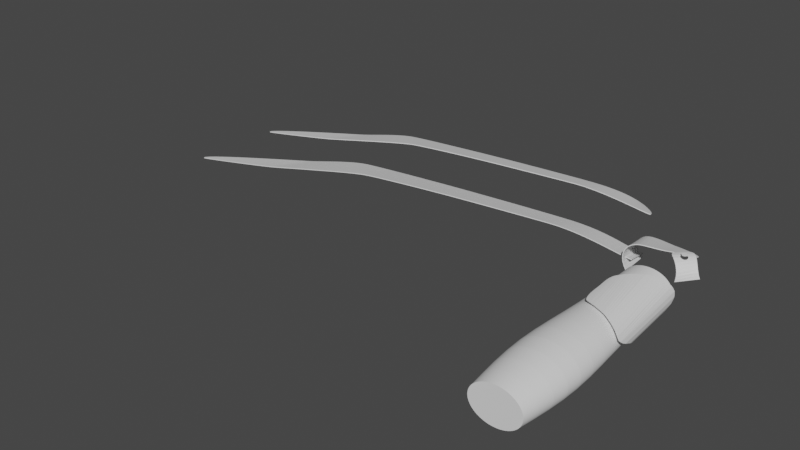 # Source: handUI_step3.blend  (saved by Blender 2.81.16; exported with 4.5.12 LTS)
import bpy
from mathutils import Matrix  # noqa: F401  (used for matrix-valued properties, if any)

bpy.ops.wm.read_factory_settings(use_empty=True)
scene = bpy.context.scene
scene.name = 'Scene'

# ---- collections
col_collection = bpy.data.collections.new('Collection'); scene.collection.children.link(col_collection)

# ---- world
world_world = bpy.data.worlds.new('World'); scene.world = world_world
world_world.use_nodes = True; world_world.node_tree.nodes.clear()
_N = world_world.node_tree.nodes; _L = world_world.node_tree.links
n0 = _N.new('ShaderNodeOutputWorld'); n0.name = 'World Output'; n0.location = (300, 300)
n1 = _N.new('ShaderNodeBackground'); n1.name = 'Background'; n1.location = (10, 300)
n1.inputs[0].default_value = (0.05088, 0.05088, 0.05088, 1.0)
_L.new(n1.outputs[0], n0.inputs[0])
n0.is_active_output = True
world_world.color = (0.05088, 0.05088, 0.05088)
world_world.use_sun_shadow = False
world_world.sun_shadow_jitter_overblur = 0.0

# ---- meshes
me_beziercurve_004 = bpy.data.meshes.new('BezierCurve.004')
me_beziercurve_004.from_pydata([(-3.194, 2.437, 0.5039), (-3.624, 2.419, 0.5486), (-4.147, 2.392, 0.6325), (-4.755, 2.357, 0.7473), (-5.439, 2.314, 0.8848), (-6.192, 2.264, 1.037), (-7.005, 2.207, 1.194), (-7.871, 2.144, 1.35), (-8.781, 2.075, 1.495), (-9.729, 2.001, 1.621), (-10.7, 1.922, 1.72), (-11.7, 1.839, 1.783), (-12.71, 1.752, 1.802), (-13.5, 1.676, 1.8), (-14.42, 1.577, 1.801), (-15.44, 1.459, 1.805), (-16.54, 1.327, 1.81), (-17.69, 1.184, 1.817), (-18.85, 1.035, 1.825), (-20.01, 0.8833, 1.834), (-21.12, 0.7341, 1.843), (-22.17, 0.5914, 1.852), (-23.13, 0.4593, 1.86), (-23.96, 0.3421, 1.867), (-24.65, 0.2441, 1.872), (-25.32, 0.1445, 1.877), (-26.13, 0.0224, 1.881), (-27.05, -0.1178, 1.886), (-28.05, -0.272, 1.889), (-29.1, -0.4358, 1.892), (-30.18, -0.6052, 1.892), (-31.25, -0.7757, 1.891), (-32.28, -0.9432, 1.886), (-33.25, -1.104, 1.879), (-34.14, -1.252, 1.868), (-34.9, -1.385, 1.854), (-35.52, -1.499, 1.834), (-36.18, -1.636, 1.791), (-37.05, -1.835, 1.709), (-38.1, -2.085, 1.595), (-39.28, -2.373, 1.458), (-40.54, -2.687, 1.303), (-41.83, -3.014, 1.139), (-43.12, -3.342, 0.9732), (-44.36, -3.659, 0.8122), (-45.5, -3.953, 0.6636), (-46.49, -4.211, 0.5348), (-47.3, -4.42, 0.433), (-47.88, -4.57, 0.3656), (-48.44, -4.713, 0.3114), (-49.19, -4.906, 0.2462), (-50.09, -5.135, 0.1728), (-51.09, -5.388, 0.09418), (-52.16, -5.653, 0.01318), (-53.23, -5.918, -0.06731), (-54.27, -6.17, -0.1444), (-55.23, -6.397, -0.2153), (-56.07, -6.587, -0.277), (-56.74, -6.727, -0.3267), (-57.2, -6.806, -0.3616), (-57.39, -6.81, -0.3787), (-57.45, -6.545, -0.4106), (-57.17, -6.136, -0.4344), (-56.62, -5.604, -0.4515), (-55.83, -4.975, -0.4635), (-54.87, -4.269, -0.4717), (-53.77, -3.512, -0.4775), (-52.58, -2.724, -0.4825), (-51.36, -1.93, -0.488), (-50.16, -1.153, -0.4956), (-49.02, -0.4152, -0.5066), (-47.99, 0.2599, -0.5224), (-47.13, 0.8494, -0.5446), (-46.7, 1.122, -0.5426), (-46.21, 1.4, -0.5138), (-45.66, 1.677, -0.4628), (-45.05, 1.95, -0.3943), (-44.41, 2.215, -0.3129), (-43.74, 2.468, -0.2232), (-43.04, 2.704, -0.13), (-42.34, 2.92, -0.03773), (-41.64, 3.111, 0.04884), (-40.95, 3.274, 0.1251), (-40.28, 3.404, 0.1864), (-39.65, 3.497, 0.2282), (-38.96, 3.576, 0.2561), (-38.08, 3.673, 0.2825), (-37.04, 3.785, 0.3072), (-35.88, 3.908, 0.3303), (-34.62, 4.039, 0.3516), (-33.32, 4.174, 0.371), (-32.0, 4.309, 0.3884), (-30.69, 4.441, 0.4037), (-29.44, 4.567, 0.4167), (-28.28, 4.683, 0.4275), (-27.24, 4.786, 0.4359), (-26.37, 4.871, 0.4418), (-25.48, 4.956, 0.4463), (-24.43, 5.054, 0.4505), (-23.25, 5.164, 0.4542), (-21.97, 5.281, 0.4573), (-20.63, 5.402, 0.4598), (-19.26, 5.524, 0.4616), (-17.9, 5.642, 0.4625), (-16.58, 5.753, 0.4625), (-15.34, 5.855, 0.4614), (-14.22, 5.943, 0.4592), (-13.25, 6.013, 0.4558), (-12.46, 6.063, 0.451), (-11.35, 6.123, 0.4209), (-10.33, 6.174, 0.3539), (-9.4, 6.215, 0.2575), (-8.55, 6.25, 0.1391), (-7.775, 6.279, 0.00607), (-7.068, 6.303, -0.1342), (-6.425, 6.325, -0.2743), (-5.839, 6.346, -0.4068), (-5.304, 6.366, -0.5244), (-4.813, 6.388, -0.6196), (-4.363, 6.413, -0.685), (-3.945, 6.442, -0.7133)], [], [(0, 120, 119, 1), (1, 119, 118, 2), (2, 118, 117, 3), (3, 117, 116, 4), (4, 116, 115, 5), (5, 115, 114, 6), (6, 114, 113, 7), (7, 113, 112, 8), (8, 112, 111, 9), (9, 111, 110, 10), (10, 110, 109, 11), (11, 109, 108, 12), (12, 108, 107, 13), (13, 107, 106, 14), (14, 106, 105, 15), (15, 105, 104, 16), (16, 104, 103, 17), (17, 103, 102, 18), (18, 102, 101, 19), (19, 101, 100, 20), (20, 100, 99, 21), (21, 99, 98, 22), (22, 98, 97, 23), (23, 97, 96, 24), (24, 96, 95, 25), (25, 95, 94, 26), (26, 94, 93, 27), (27, 93, 92, 28), (28, 92, 91, 29), (29, 91, 90, 30), (30, 90, 89, 31), (31, 89, 88, 32), (32, 88, 87, 33), (33, 87, 86, 34), (34, 86, 85, 35), (35, 85, 84, 36), (36, 84, 83, 37), (37, 83, 82, 38), (38, 82, 81, 39), (39, 81, 80, 40), (40, 80, 79, 41), (41, 79, 78, 42), (42, 78, 77, 43), (43, 77, 76, 44), (44, 76, 75, 45), (45, 75, 74, 46), (46, 74, 73, 47), (47, 73, 72, 48), (48, 72, 71, 49), (49, 71, 70, 50), (50, 70, 69, 51), (51, 69, 68, 52), (52, 68, 67, 53), (53, 67, 66, 54), (54, 66, 65, 55), (55, 65, 64, 56), (56, 64, 63, 57), (57, 63, 62, 58), (58, 62, 61, 59), (60, 59, 61)])
me_beziercurve_004.use_remesh_fix_poles = True
me_beziercurve_004.use_remesh_preserve_attributes = False
me_beziercurve_004.use_mirror_vertex_groups = False
me_beziercurve_004.update()
me_beziercurve_010 = bpy.data.meshes.new('BezierCurve.010')
me_beziercurve_010.from_pydata([(-5.298, 9.766, 2.137), (-5.501, 9.698, 2.18), (-5.872, 9.635, 2.258), (-6.39, 9.576, 2.363), (-7.035, 9.52, 2.488), (-7.787, 9.465, 2.625), (-8.625, 9.411, 2.767), (-9.529, 9.356, 2.907), (-10.48, 9.3, 3.037), (-11.45, 9.24, 3.149), (-12.43, 9.176, 3.238), (-13.4, 9.107, 3.294), (-14.32, 9.031, 3.312), (-15.02, 8.963, 3.31), (-15.84, 8.875, 3.311), (-16.75, 8.77, 3.314), (-17.73, 8.652, 3.318), (-18.75, 8.524, 3.325), (-19.79, 8.391, 3.332), (-20.82, 8.256, 3.34), (-21.81, 8.123, 3.348), (-22.75, 7.996, 3.356), (-23.6, 7.878, 3.363), (-24.34, 7.773, 3.37), (-24.95, 7.686, 3.375), (-25.55, 7.597, 3.379), (-26.27, 7.488, 3.383), (-27.09, 7.363, 3.387), (-27.98, 7.225, 3.39), (-28.92, 7.079, 3.392), (-29.87, 6.928, 3.393), (-30.82, 6.776, 3.391), (-31.74, 6.626, 3.388), (-32.61, 6.483, 3.381), (-33.4, 6.351, 3.371), (-34.08, 6.232, 3.358), (-34.63, 6.131, 3.34), (-35.21, 6.009, 3.301), (-35.99, 5.83, 3.227), (-36.93, 5.607, 3.124), (-37.97, 5.35, 3.0), (-39.09, 5.071, 2.86), (-40.25, 4.779, 2.712), (-41.4, 4.486, 2.561), (-42.5, 4.203, 2.416), (-43.51, 3.941, 2.281), (-44.4, 3.711, 2.165), (-45.12, 3.524, 2.073), (-45.63, 3.391, 2.012), (-46.13, 3.263, 1.963), (-46.8, 3.091, 1.903), (-47.6, 2.887, 1.837), (-48.49, 2.661, 1.766), (-49.44, 2.425, 1.693), (-50.4, 2.188, 1.62), (-51.32, 1.963, 1.55), (-52.18, 1.761, 1.486), (-52.93, 1.591, 1.43), (-53.52, 1.466, 1.385), (-53.93, 1.396, 1.354), (-54.1, 1.392, 1.338), (-54.15, 1.629, 1.309), (-53.9, 1.994, 1.288), (-53.41, 2.468, 1.272), (-52.71, 3.03, 1.261), (-51.85, 3.659, 1.254), (-50.87, 4.335, 1.249), (-49.82, 5.038, 1.244), (-48.73, 5.746, 1.239), (-47.66, 6.439, 1.232), (-46.65, 7.098, 1.222), (-45.73, 7.7, 1.208), (-44.96, 8.226, 1.188), (-44.59, 8.469, 1.19), (-44.15, 8.717, 1.216), (-43.65, 8.964, 1.262), (-43.12, 9.208, 1.324), (-42.54, 9.444, 1.398), (-41.94, 9.67, 1.479), (-41.33, 9.881, 1.563), (-40.7, 10.07, 1.647), (-40.08, 10.24, 1.725), (-39.46, 10.39, 1.794), (-38.87, 10.51, 1.849), (-38.31, 10.59, 1.887), (-37.69, 10.66, 1.912), (-36.91, 10.75, 1.936), (-35.98, 10.85, 1.959), (-34.95, 10.96, 1.98), (-33.83, 11.07, 1.999), (-32.67, 11.19, 2.016), (-31.49, 11.31, 2.032), (-30.33, 11.43, 2.046), (-29.22, 11.54, 2.058), (-28.19, 11.65, 2.068), (-27.26, 11.74, 2.075), (-26.48, 11.81, 2.081), (-25.69, 11.89, 2.085), (-24.76, 11.98, 2.088), (-23.7, 12.08, 2.092), (-22.56, 12.18, 2.095), (-21.37, 12.29, 2.097), (-20.15, 12.4, 2.098), (-18.94, 12.5, 2.099), (-17.77, 12.6, 2.099), (-16.67, 12.69, 2.098), (-15.67, 12.77, 2.096), (-14.8, 12.83, 2.093), (-14.1, 12.88, 2.089), (-13.12, 12.94, 2.066), (-12.26, 13.0, 2.019), (-11.5, 13.05, 1.951), (-10.83, 13.11, 1.866), (-10.25, 13.16, 1.771), (-9.748, 13.2, 1.668), (-9.32, 13.24, 1.563), (-8.957, 13.27, 1.461), (-8.651, 13.29, 1.365), (-8.396, 13.3, 1.281), (-8.184, 13.29, 1.213), (-8.008, 13.27, 1.166), (-7.811, 13.19, 1.153), (-7.552, 13.0, 1.182), (-7.249, 12.72, 1.244), (-6.919, 12.38, 1.333), (-6.578, 12.0, 1.441), (-6.243, 11.59, 1.562), (-5.931, 11.18, 1.687), (-5.658, 10.78, 1.811), (-5.442, 10.42, 1.924), (-5.299, 10.12, 2.021), (-5.245, 9.893, 2.095)], [], [(60, 59, 61), (58, 62, 61, 59), (57, 63, 62, 58), (56, 64, 63, 57), (55, 65, 64, 56), (54, 66, 65, 55), (53, 67, 66, 54), (52, 68, 67, 53), (51, 69, 68, 52), (50, 70, 69, 51), (49, 71, 70, 50), (48, 72, 71, 49), (47, 73, 72, 48), (46, 74, 73, 47), (45, 75, 74, 46), (44, 76, 75, 45), (43, 77, 76, 44), (42, 78, 77, 43), (41, 79, 78, 42), (40, 80, 79, 41), (39, 81, 80, 40), (38, 82, 81, 39), (37, 83, 82, 38), (36, 84, 83, 37), (35, 85, 84, 36), (34, 86, 85, 35), (33, 87, 86, 34), (32, 88, 87, 33), (31, 89, 88, 32), (30, 90, 89, 31), (29, 91, 90, 30), (28, 92, 91, 29), (27, 93, 92, 28), (26, 94, 93, 27), (25, 95, 94, 26), (24, 96, 95, 25), (23, 97, 96, 24), (22, 98, 97, 23), (21, 99, 98, 22), (20, 100, 99, 21), (19, 101, 100, 20), (18, 102, 101, 19), (17, 103, 102, 18), (16, 104, 103, 17), (15, 105, 104, 16), (14, 106, 105, 15), (13, 107, 106, 14), (12, 108, 107, 13), (11, 109, 108, 12), (10, 110, 109, 11), (9, 111, 110, 10), (8, 112, 111, 9), (7, 113, 112, 8), (6, 114, 113, 7), (5, 115, 114, 6), (4, 116, 115, 5), (3, 117, 116, 4), (2, 118, 117, 3), (1, 119, 118, 2), (0, 120, 119, 1), (120, 0, 131, 121), (121, 131, 130, 122), (122, 130, 129, 123), (124, 123, 129, 128, 127, 126, 125)])
me_beziercurve_010.use_remesh_fix_poles = True
me_beziercurve_010.use_remesh_preserve_attributes = False
me_beziercurve_010.use_mirror_vertex_groups = False
me_beziercurve_010.update()
me_beziercurve_015 = bpy.data.meshes.new('BezierCurve.015')
me_beziercurve_015.from_pydata([(-4.014, 6.392, -1.22), (-4.278, 6.366, -0.9347), (-4.479, 6.353, -0.6439), (-4.618, 6.354, -0.3538), (-4.696, 6.367, -0.07063), (-4.716, 6.393, 0.1991), (-4.681, 6.431, 0.4491), (-4.591, 6.482, 0.6728), (-4.45, 6.544, 0.8641), (-4.259, 6.618, 1.016), (-4.02, 6.704, 1.123), (-3.735, 6.802, 1.179), (-3.407, 6.91, 1.176), (-3.19, 6.982, 1.147), (-2.963, 7.06, 1.106), (-2.731, 7.142, 1.054), (-2.497, 7.225, 0.9947), (-2.266, 7.308, 0.9303), (-2.042, 7.389, 0.8638), (-1.828, 7.466, 0.798), (-1.628, 7.536, 0.7356), (-1.447, 7.599, 0.6795), (-1.288, 7.652, 0.6324), (-1.155, 7.693, 0.5972), (-1.053, 7.72, 0.5766), (-0.879, 7.759, 0.55), (-0.6755, 7.8, 0.5175), (-0.4479, 7.839, 0.4821), (-0.2022, 7.87, 0.4466), (0.05599, 7.889, 0.4139), (0.3208, 7.892, 0.3871), (0.5865, 7.874, 0.369), (0.8473, 7.83, 0.3625), (1.097, 7.754, 0.3706), (1.331, 7.644, 0.3961), (1.542, 7.494, 0.4421), (1.726, 7.298, 0.5115), (1.827, 7.079, 0.5979), (1.844, 6.812, 0.7104), (1.79, 6.505, 0.8445), (1.676, 6.165, 0.9957), (1.515, 5.802, 1.159), (1.317, 5.422, 1.332), (1.096, 5.035, 1.507), (0.8634, 4.647, 1.682), (0.6311, 4.266, 1.852), (0.4111, 3.901, 2.013), (0.2155, 3.56, 2.159), (0.05633, 3.25, 2.287), (-0.01163, 3.126, 2.338), (-0.09595, 3.008, 2.385), (-0.1974, 2.897, 2.431), (-0.3166, 2.792, 2.473), (-0.4545, 2.693, 2.512), (-0.6117, 2.601, 2.548), (-0.789, 2.514, 2.58), (-0.987, 2.432, 2.607), (-1.207, 2.356, 2.63), (-1.449, 2.285, 2.649), (-1.714, 2.219, 2.662), (-2.002, 2.158, 2.67), (-2.384, 2.083, 2.649), (-2.738, 2.012, 2.572), (-3.057, 1.945, 2.445), (-3.334, 1.881, 2.269), (-3.564, 1.822, 2.05), (-3.738, 1.765, 1.79), (-3.851, 1.711, 1.493), (-3.895, 1.661, 1.163), (-3.865, 1.612, 0.8029), (-3.753, 1.566, 0.4169), (-3.552, 1.523, 0.008353), (-3.257, 1.481, -0.4192)], [], [(0, 72, 71, 1), (1, 71, 70, 2), (2, 70, 69, 3), (3, 69, 68, 4), (4, 68, 67, 5), (5, 67, 66, 6), (6, 66, 65, 7), (7, 65, 64, 8), (8, 64, 63, 9), (9, 63, 62, 10), (10, 62, 61, 11), (11, 61, 60, 12), (12, 60, 59, 13), (13, 59, 58, 14), (14, 58, 57, 15), (15, 57, 56, 16), (16, 56, 55, 17), (17, 55, 54, 18), (18, 54, 53, 19), (19, 53, 52, 20), (20, 52, 51, 21), (21, 51, 50, 22), (22, 50, 49, 23), (23, 49, 48, 24), (24, 48, 47, 25), (25, 47, 46, 26), (26, 46, 45, 27), (27, 45, 44, 28), (28, 44, 43, 29), (29, 43, 42, 30), (30, 42, 41, 31), (31, 41, 40, 32), (32, 40, 39, 33), (33, 39, 38, 34), (34, 38, 37, 35), (36, 35, 37)])
me_beziercurve_015.use_remesh_fix_poles = True
me_beziercurve_015.use_remesh_preserve_attributes = False
me_beziercurve_015.use_mirror_vertex_groups = False
me_beziercurve_015.update()
me_beziercurve_005 = bpy.data.meshes.new('BezierCurve.005')
me_beziercurve_005.from_pydata([(2.799, -0.1812, 1.226), (2.838, -0.1322, 1.537), (2.834, -0.07371, 1.858), (2.787, 0.002303, 2.183), (2.668, 0.1283, 2.472), (2.518, 0.2735, 2.729), (2.331, 0.4475, 2.934), (2.124, 0.6422, 3.062), (1.925, 0.8374, 3.16), (1.738, 1.036, 3.182), (1.586, 1.224, 3.202), (1.475, 1.403, 3.178), (1.415, 1.571, 3.16), (1.405, 1.728, 3.146), (1.432, 1.892, 3.128), (1.492, 2.059, 3.11), (1.58, 2.227, 3.096), (1.693, 2.389, 3.087), (1.826, 2.542, 3.084), (1.975, 2.681, 3.085), (2.136, 2.801, 3.092), (2.305, 2.898, 3.105), (2.478, 2.967, 3.123), (2.651, 3.003, 3.145), (2.821, 3.0, 3.159), (2.987, 2.947, 3.176), (3.149, 2.84, 3.198), (3.311, 2.687, 3.193), (3.476, 2.499, 3.173), (3.641, 2.289, 3.116), (3.808, 2.069, 3.015), (3.966, 1.86, 2.858), (4.123, 1.67, 2.659), (4.254, 1.534, 2.4), (4.391, 1.433, 2.123), (4.499, 1.416, 1.812), (4.628, 1.447, 1.503), (2.983, 1.445, 3.058), (2.662, 2.047, 3.191), (2.586, 2.039, 3.195), (2.514, 2.017, 3.197), (2.304, 1.512, 3.179), (2.34, 1.445, 3.173), (2.282, 1.585, 3.185), (2.416, 1.364, 3.164), (2.388, 1.387, 3.167), (2.28, 1.605, 3.186), (2.586, 1.281, 3.114), (2.662, 1.273, 3.093), (2.514, 1.303, 3.137), (3.041, 1.735, 3.12), (2.877, 1.982, 3.175), (3.048, 1.66, 3.098), (3.019, 1.808, 3.139), (2.709, 1.278, 3.083), (2.737, 1.281, 3.077), (2.388, 1.933, 3.198), (2.447, 1.982, 3.198), (2.34, 1.875, 3.198), (3.041, 1.585, 3.08), (2.877, 1.338, 3.057), (2.935, 1.387, 3.055), (3.019, 1.512, 3.067), (3.047, 1.644, 3.095), (2.275, 1.66, 3.189), (2.447, 1.338, 3.156), (2.282, 1.735, 3.194), (2.941, 1.926, 3.168), (2.935, 1.933, 3.169), (2.81, 1.303, 3.064), (2.983, 1.875, 3.154), (2.304, 1.808, 3.197), (2.81, 2.017, 3.181), (2.737, 2.039, 3.186), (2.698, 2.043, 3.189)], [], [(0, 36, 35, 1), (1, 35, 34, 2), (2, 34, 33, 3), (3, 33, 32, 4), (4, 32, 31, 5), (5, 31, 30, 6), (6, 30, 29, 63, 59, 62, 37, 61, 60, 69, 55, 54, 7), (7, 54, 48, 47, 49, 65, 44, 8), (8, 44, 45, 42, 41, 43, 46, 9), (9, 46, 64, 66, 71, 58, 56, 57, 40, 39, 38, 74, 27, 26, 10), (10, 26, 25, 11), (11, 25, 24, 12), (12, 24, 23, 13), (13, 23, 22, 14), (14, 22, 21, 15), (15, 21, 20, 16), (16, 20, 19, 17), (18, 17, 19), (67, 70, 53, 50, 52, 63, 29, 28), (74, 73, 72, 51, 68, 67, 28, 27)])
_uv = me_beziercurve_005.uv_layers.new(name='UVMap')
_uv.uv.foreach_set('vector', [0.0, 0.0, 0.0, 0.0, 0.0, 0.0, 0.0, 0.0, 0.0, 0.0, 0.0, 0.0, 0.0, 0.0, 0.0, 0.0, 0.0, 0.0, 0.0, 0.0, 0.0, 0.0, 0.0, 0.0, 0.0, 0.0, 0.0, 0.0, 0.0, 0.0, 0.0, 0.0, 0.0, 0.0, 0.0, 0.0, 0.0, 0.0, 0.0, 0.0, 0.0, 0.0, 0.0, 0.0, 0.0, 0.0, 0.0, 0.0, 0.0, 0.0, 0.0, 0.0, 0.0, 0.0, 0.0, 0.0, 0.0, 0.0, 0.0, 0.0, 0.0, 0.0, 0.0, 0.0, 0.0, 0.0, 0.0, 0.0, 0.0, 0.0, 0.0, 0.0, 0.0, 0.0, 0.0, 0.0, 0.0, 0.0, 0.0, 0.0, 0.0, 0.0, 0.0, 0.0, 0.0, 0.0, 0.0, 0.0, 0.0, 0.0, 0.0, 0.0, 0.0, 0.0, 0.0, 0.0, 0.0, 0.0, 0.0, 0.0, 0.0, 0.0, 0.0, 0.0, 0.0, 0.0, 0.0, 0.0, 0.0, 0.0, 0.0, 0.0, 0.0, 0.0, 0.0, 0.0, 0.0, 0.0, 0.0, 0.0, 0.0, 0.0, 0.0, 0.0, 0.0, 0.0, 0.0, 0.0, 0.0, 0.0, 0.0, 0.0, 0.0, 0.0, 0.0, 0.0, 0.0, 0.0, 0.0, 0.0, 0.0, 0.0, 0.0, 0.0, 0.0, 0.0, 0.0, 0.0, 0.0, 0.0, 0.0, 0.0, 0.0, 0.0, 0.0, 0.0, 0.0, 0.0, 0.0, 0.0, 0.0, 0.0, 0.0, 0.0, 0.0, 0.0, 0.0, 0.0, 0.0, 0.0, 0.0, 0.0, 0.0, 0.0, 0.0, 0.0, 0.0, 0.0, 0.0, 0.0, 0.0, 0.0, 0.0, 0.0, 0.0, 0.0, 0.0, 0.0, 0.0, 0.0, 0.0, 0.0, 0.0, 0.0, 0.0, 0.0, 0.0, 0.0, 0.0, 0.0, 0.0, 0.0, 0.0, 0.0, 0.0, 0.0, 0.0, 0.0, 0.0, 0.0, 0.0, 0.0, 0.0, 0.0, 0.0, 0.0, 0.0, 0.0, 0.0, 0.0, 0.0, 0.0, 0.0, 0.0, 0.0, 0.0, 0.0, 0.0, 0.0, 0.0])
me_beziercurve_005.use_remesh_fix_poles = True
me_beziercurve_005.use_remesh_preserve_attributes = False
me_beziercurve_005.use_mirror_vertex_groups = False
me_beziercurve_005.update()
me_cylinder_001 = bpy.data.meshes.new('Cylinder.001')
me_cylinder_001.from_pydata([(0.0, 1.0, -1.0), (0.0, 1.0, 1.0), (0.1951, 0.9808, -1.0), (0.1951, 0.9808, 1.0), (0.3827, 0.9239, -1.0), (0.3827, 0.9239, 1.0), (0.5556, 0.8315, -1.0), (0.5556, 0.8315, 1.0), (0.7071, 0.7071, -1.0), (0.7071, 0.7071, 1.0), (0.8315, 0.5556, -1.0), (0.8315, 0.5556, 1.0), (0.9239, 0.3827, -1.0), (0.9239, 0.3827, 1.0), (0.9808, 0.1951, -1.0), (0.9808, 0.1951, 1.0), (1.0, 7.55e-08, -1.0), (1.0, 7.55e-08, 1.0), (0.9808, -0.1951, -1.0), (0.9808, -0.1951, 1.0), (0.9239, -0.3827, -1.0), (0.9239, -0.3827, 1.0), (0.8315, -0.5556, -1.0), (0.8315, -0.5556, 1.0), (0.7071, -0.7071, -1.0), (0.7071, -0.7071, 1.0), (0.5556, -0.8315, -1.0), (0.5556, -0.8315, 1.0), (0.3827, -0.9239, -1.0), (0.3827, -0.9239, 1.0), (0.1951, -0.9808, -1.0), (0.1951, -0.9808, 1.0), (-3.258e-07, -1.0, -1.0), (-3.258e-07, -1.0, 1.0), (-0.1951, -0.9808, -1.0), (-0.1951, -0.9808, 1.0), (-0.3827, -0.9239, -1.0), (-0.3827, -0.9239, 1.0), (-0.5556, -0.8315, -1.0), (-0.5556, -0.8315, 1.0), (-0.7071, -0.7071, -1.0), (-0.7071, -0.7071, 1.0), (-0.8315, -0.5556, -1.0), (-0.8315, -0.5556, 1.0), (-0.9239, -0.3827, -1.0), (-0.9239, -0.3827, 1.0), (-0.9808, -0.1951, -1.0), (-0.9808, -0.1951, 1.0), (-1.0, 9.656e-07, -1.0), (-1.0, 9.656e-07, 1.0), (-0.9808, 0.1951, -1.0), (-0.9808, 0.1951, 1.0), (-0.9239, 0.3827, -1.0), (-0.9239, 0.3827, 1.0), (-0.8315, 0.5556, -1.0), (-0.8315, 0.5556, 1.0), (-0.7071, 0.7071, -1.0), (-0.7071, 0.7071, 1.0), (-0.5556, 0.8315, -1.0), (-0.5556, 0.8315, 1.0), (-0.3827, 0.9239, -1.0), (-0.3827, 0.9239, 1.0), (-0.1951, 0.9808, -1.0), (-0.1951, 0.9808, 1.0)], [], [(0, 1, 3, 2), (2, 3, 5, 4), (4, 5, 7, 6), (6, 7, 9, 8), (8, 9, 11, 10), (10, 11, 13, 12), (12, 13, 15, 14), (14, 15, 17, 16), (16, 17, 19, 18), (18, 19, 21, 20), (20, 21, 23, 22), (22, 23, 25, 24), (24, 25, 27, 26), (26, 27, 29, 28), (28, 29, 31, 30), (30, 31, 33, 32), (32, 33, 35, 34), (34, 35, 37, 36), (36, 37, 39, 38), (38, 39, 41, 40), (40, 41, 43, 42), (42, 43, 45, 44), (44, 45, 47, 46), (46, 47, 49, 48), (48, 49, 51, 50), (50, 51, 53, 52), (52, 53, 55, 54), (54, 55, 57, 56), (56, 57, 59, 58), (58, 59, 61, 60), (3, 1, 63, 61, 59, 57, 55, 53, 51, 49, 47, 45, 43, 41, 39, 37, 35, 33, 31, 29, 27, 25, 23, 21, 19, 17, 15, 13, 11, 9, 7, 5), (60, 61, 63, 62), (62, 63, 1, 0), (0, 2, 4, 6, 8, 10, 12, 14, 16, 18, 20, 22, 24, 26, 28, 30, 32, 34, 36, 38, 40, 42, 44, 46, 48, 50, 52, 54, 56, 58, 60, 62)])
_uv = me_cylinder_001.uv_layers.new(name='UVMap')
_uv.uv.foreach_set('vector', [1.0, 0.5, 1.0, 1.0, 0.9688, 1.0, 0.9688, 0.5, 0.9688, 0.5, 0.9688, 1.0, 0.9375, 1.0, 0.9375, 0.5, 0.9375, 0.5, 0.9375, 1.0, 0.9062, 1.0, 0.9062, 0.5, 0.9062, 0.5, 0.9062, 1.0, 0.875, 1.0, 0.875, 0.5, 0.875, 0.5, 0.875, 1.0, 0.8438, 1.0, 0.8438, 0.5, 0.8438, 0.5, 0.8438, 1.0, 0.8125, 1.0, 0.8125, 0.5, 0.8125, 0.5, 0.8125, 1.0, 0.7812, 1.0, 0.7812, 0.5, 0.7812, 0.5, 0.7812, 1.0, 0.75, 1.0, 0.75, 0.5, 0.75, 0.5, 0.75, 1.0, 0.7188, 1.0, 0.7188, 0.5, 0.7188, 0.5, 0.7188, 1.0, 0.6875, 1.0, 0.6875, 0.5, 0.6875, 0.5, 0.6875, 1.0, 0.6562, 1.0, 0.6562, 0.5, 0.6562, 0.5, 0.6562, 1.0, 0.625, 1.0, 0.625, 0.5, 0.625, 0.5, 0.625, 1.0, 0.5938, 1.0, 0.5938, 0.5, 0.5938, 0.5, 0.5938, 1.0, 0.5625, 1.0, 0.5625, 0.5, 0.5625, 0.5, 0.5625, 1.0, 0.5312, 1.0, 0.5312, 0.5, 0.5312, 0.5, 0.5312, 1.0, 0.5, 1.0, 0.5, 0.5, 0.5, 0.5, 0.5, 1.0, 0.4688, 1.0, 0.4688, 0.5, 0.4688, 0.5, 0.4688, 1.0, 0.4375, 1.0, 0.4375, 0.5, 0.4375, 0.5, 0.4375, 1.0, 0.4062, 1.0, 0.4062, 0.5, 0.4062, 0.5, 0.4062, 1.0, 0.375, 1.0, 0.375, 0.5, 0.375, 0.5, 0.375, 1.0, 0.3438, 1.0, 0.3438, 0.5, 0.3438, 0.5, 0.3438, 1.0, 0.3125, 1.0, 0.3125, 0.5, 0.3125, 0.5, 0.3125, 1.0, 0.2812, 1.0, 0.2812, 0.5, 0.2812, 0.5, 0.2812, 1.0, 0.25, 1.0, 0.25, 0.5, 0.25, 0.5, 0.25, 1.0, 0.2188, 1.0, 0.2188, 0.5, 0.2188, 0.5, 0.2188, 1.0, 0.1875, 1.0, 0.1875, 0.5, 0.1875, 0.5, 0.1875, 1.0, 0.1562, 1.0, 0.1562, 0.5, 0.1562, 0.5, 0.1562, 1.0, 0.125, 1.0, 0.125, 0.5, 0.125, 0.5, 0.125, 1.0, 0.09375, 1.0, 0.09375, 0.5, 0.09375, 0.5, 0.09375, 1.0, 0.0625, 1.0, 0.0625, 0.5, 0.2968, 0.4854, 0.25, 0.49, 0.2032, 0.4854, 0.1582, 0.4717, 0.1167, 0.4496, 0.08029, 0.4197, 0.05045, 0.3833, 0.02827, 0.3418, 0.01461, 0.2968, 0.01, 0.25, 0.01461, 0.2032, 0.02827, 0.1582, 0.05045, 0.1167, 0.08029, 0.08029, 0.1167, 0.05045, 0.1582, 0.02827, 0.2032, 0.01461, 0.25, 0.01, 0.2968, 0.01461, 0.3418, 0.02827, 0.3833, 0.05045, 0.4197, 0.08029, 0.4496, 0.1167, 0.4717, 0.1582, 0.4854, 0.2032, 0.49, 0.25, 0.4854, 0.2968, 0.4717, 0.3418, 0.4496, 0.3833, 0.4197, 0.4197, 0.3833, 0.4496, 0.3418, 0.4717, 0.0625, 0.5, 0.0625, 1.0, 0.03125, 1.0, 0.03125, 0.5, 0.03125, 0.5, 0.03125, 1.0, 0.0, 1.0, 0.0, 0.5, 0.75, 0.49, 0.7968, 0.4854, 0.8418, 0.4717, 0.8833, 0.4496, 0.9197, 0.4197, 0.9496, 0.3833, 0.9717, 0.3418, 0.9854, 0.2968, 0.99, 0.25, 0.9854, 0.2032, 0.9717, 0.1582, 0.9496, 0.1167, 0.9197, 0.08029, 0.8833, 0.05045, 0.8418, 0.02827, 0.7968, 0.01461, 0.75, 0.01, 0.7032, 0.01461, 0.6582, 0.02827, 0.6167, 0.05045, 0.5803, 0.08029, 0.5504, 0.1167, 0.5283, 0.1582, 0.5146, 0.2032, 0.51, 0.25, 0.5146, 0.2968, 0.5283, 0.3418, 0.5504, 0.3833, 0.5803, 0.4197, 0.6167, 0.4496, 0.6582, 0.4717, 0.7032, 0.4854])
me_cylinder_001.use_remesh_fix_poles = True
me_cylinder_001.use_remesh_preserve_attributes = False
me_cylinder_001.use_mirror_vertex_groups = False
me_cylinder_001.update()
me_beziercurve_000 = bpy.data.meshes.new('BezierCurve.000')
me_beziercurve_000.from_pydata([(1.804, -7.285, -2.354), (2.058, -7.422, -2.215), (2.291, -7.576, -2.077), (2.489, -7.745, -1.922), (2.674, -7.928, -1.778), (2.825, -8.123, -1.622), (2.957, -8.328, -1.468), (3.08, -8.542, -1.325), (3.176, -8.762, -1.18), (3.251, -8.987, -1.037), (3.321, -9.215, -0.9035), (3.388, -9.444, -0.7792), (3.435, -9.672, -0.6581), (3.463, -9.899, -0.5398), (3.491, -10.12, -0.4282), (3.518, -10.34, -0.3222), (3.543, -10.55, -0.2209), (3.565, -10.74, -0.1231), (3.562, -10.93, -0.0273), (3.558, -11.11, 0.06706), (3.553, -11.27, 0.1611), (3.547, -11.42, 0.2558), (3.54, -11.54, 0.3522), (3.532, -11.65, 0.4515), (3.497, -11.74, 0.5472), (3.445, -11.79, 0.6669), (3.373, -11.81, 0.8274), (3.282, -11.8, 1.019), (3.127, -11.76, 1.205), (2.957, -11.7, 1.406), (2.749, -11.62, 1.585), (2.523, -11.53, 1.753), (2.285, -11.44, 1.895), (2.045, -11.35, 2.013), (1.818, -11.26, 2.115), (1.606, -11.17, 2.183), (1.428, -11.1, 2.24), (1.249, -11.04, 2.288), (1.03, -10.96, 2.313), (0.7852, -10.87, 2.341), (0.5239, -10.77, 2.364), (0.2553, -10.67, 2.384), (-0.01164, -10.57, 2.394), (-0.2688, -10.47, 2.381), (-0.5044, -10.37, 2.37), (-0.7084, -10.27, 2.344), (-0.8725, -10.19, 2.319), (-0.9877, -10.12, 2.301), (-1.045, -10.06, 2.292), (-1.142, -9.868, 2.279), (-1.221, -9.67, 2.262), (-1.287, -9.466, 2.246), (-1.341, -9.257, 2.234), (-1.383, -9.04, 2.225), (-1.416, -8.816, 2.218), (-1.44, -8.583, 2.214), (-1.457, -8.34, 2.212), (-1.468, -8.088, 2.213), (-1.474, -7.823, 2.214), (-1.476, -7.547, 2.217), (-1.476, -7.257, 2.221), (-1.48, -6.967, 2.224), (-1.492, -6.688, 2.224), (-1.507, -6.421, 2.224), (-1.522, -6.165, 2.223), (-1.532, -5.921, 2.223), (-1.535, -5.687, 2.225), (-1.526, -5.464, 2.23), (-1.503, -5.252, 2.239), (-1.461, -5.05, 2.253), (-1.396, -4.858, 2.274), (-1.307, -4.675, 2.302), (-1.184, -4.501, 2.324), (-1.101, -4.403, 2.338), (-0.9932, -4.28, 2.356), (-0.8635, -4.136, 2.379), (-0.7099, -3.972, 2.397), (-0.5329, -3.789, 2.406), (-0.3394, -3.592, 2.417), (-0.1253, -3.382, 2.414), (0.107, -3.161, 2.397), (0.3508, -2.934, 2.378), (0.6054, -2.703, 2.348), (0.8668, -2.469, 2.318), (1.127, -2.237, 2.233), (1.39, -2.008, 2.145), (1.637, -1.786, 2.024), (1.881, -1.573, 1.898), (2.101, -1.372, 1.742), (2.309, -1.184, 1.578), (2.488, -1.015, 1.396), (2.642, -0.8646, 1.202), (2.781, -0.7362, 1.015), (2.867, -0.6338, 0.8133), (2.947, -0.5575, 0.6288), (3.011, -0.5105, 0.4613), (3.031, -0.4965, 0.3056), (3.049, -0.5053, 0.1672), (3.068, -0.5275, 0.03706), (3.086, -0.5634, -0.08699), (3.076, -0.6148, -0.2065), (3.061, -0.6811, -0.3238), (3.047, -0.7623, -0.4411), (3.033, -0.859, -0.5604), (3.02, -0.9716, -0.6838), (2.978, -1.102, -0.8048), (2.929, -1.249, -0.9315), (2.876, -1.414, -1.067), (2.818, -1.597, -1.215), (2.734, -1.769, -1.351), (2.624, -1.934, -1.5), (2.503, -2.092, -1.662), (2.355, -2.244, -1.813), (2.189, -2.389, -1.954), (2.024, -2.525, -2.095), (1.844, -2.655, -2.204), (1.672, -2.777, -2.304), (1.515, -2.89, -2.395), (1.369, -2.995, -2.45), (1.249, -3.091, -2.492), (1.163, -3.178, -2.523), (1.016, -3.358, -2.576), (0.8936, -3.508, -2.609), (0.7942, -3.637, -2.627), (0.7176, -3.753, -2.64), (0.6612, -3.867, -2.651), (0.6225, -3.985, -2.658), (0.5991, -4.119, -2.663), (0.5883, -4.275, -2.666), (0.5877, -4.464, -2.668), (0.5948, -4.693, -2.668), (0.607, -4.973, -2.669), (0.6219, -5.311, -2.669), (0.6365, -5.647, -2.67), (0.653, -5.93, -2.669), (0.6756, -6.166, -2.668), (0.7083, -6.362, -2.664), (0.7554, -6.525, -2.658), (0.8211, -6.661, -2.648), (0.9094, -6.777, -2.634), (1.025, -6.88, -2.615), (1.169, -6.975, -2.584), (1.344, -7.07, -2.527), (1.557, -7.171, -2.456)], [], [(47, 48, 49, 50, 51, 52, 53, 54, 55, 56, 57, 58, 59, 60, 61, 62, 63, 64, 65, 66, 67, 68, 69, 70, 71, 46), (45, 46, 71, 72), (44, 45, 72, 73), (43, 44, 73, 74), (42, 43, 74, 75), (41, 42, 75, 76), (40, 41, 76, 77), (39, 40, 77, 78), (38, 39, 78, 79), (37, 38, 79, 80), (36, 37, 80, 81), (35, 36, 81, 82), (34, 35, 82, 83), (33, 34, 83, 84), (32, 33, 84, 85), (31, 32, 85, 86), (30, 31, 86, 87), (29, 30, 87, 88), (28, 29, 88, 89), (27, 28, 89, 90), (26, 27, 90, 91), (25, 26, 91, 92), (24, 25, 92, 93), (23, 24, 93, 94), (22, 23, 94, 95), (21, 22, 95, 96), (20, 21, 96, 97), (19, 20, 97, 98), (18, 19, 98, 99), (17, 18, 99, 100), (16, 17, 100, 101), (15, 16, 101, 102), (14, 15, 102, 103), (13, 14, 103, 104), (12, 13, 104, 105), (11, 12, 105, 106), (10, 11, 106, 107), (9, 10, 107, 108), (8, 9, 108, 109), (7, 8, 109, 110), (6, 7, 110, 111), (5, 6, 111, 112), (4, 5, 112, 113), (3, 4, 113, 114), (2, 3, 114, 115), (1, 2, 115, 116), (0, 1, 116, 117), (117, 118, 143, 0), (118, 119, 142, 143), (119, 120, 141, 142), (120, 121, 140, 141), (121, 122, 139, 140), (122, 123, 138, 139), (123, 124, 137, 138), (125, 126, 127, 128, 129, 130, 131, 132, 133, 134, 135, 136, 137, 124)])
me_beziercurve_000.use_remesh_fix_poles = True
me_beziercurve_000.use_remesh_preserve_attributes = False
me_beziercurve_000.use_mirror_vertex_groups = False
me_beziercurve_000.update()
me_cylinder_003 = bpy.data.meshes.new('Cylinder.003')
me_cylinder_003.from_pydata([(0.00872, -0.1139, 1.859), (0.00872, -25.76, 1.934), (0.5423, -0.1139, 1.82), (0.5618, -25.76, 1.893), (1.055, -0.1139, 1.703), (1.094, -25.76, 1.772), (1.528, -0.1139, 1.513), (1.584, -25.76, 1.575), (1.943, -0.1139, 1.257), (2.013, -25.76, 1.31), (2.283, -0.1139, 0.9457), (2.366, -25.76, 0.9874), (2.535, -0.1139, 0.5903), (2.628, -25.76, 0.619), (2.691, -0.1139, 0.2047), (2.789, -25.76, 0.2193), (2.744, -0.1139, -0.1964), (2.843, -25.76, -0.1964), (2.691, -0.1139, -0.5974), (2.789, -25.76, -0.612), (2.535, -0.1139, -0.983), (2.628, -25.76, -1.012), (2.283, -0.1139, -1.338), (2.366, -25.76, -1.38), (1.943, -0.1139, -1.65), (2.013, -25.76, -1.703), (1.528, -0.1139, -1.906), (1.584, -25.76, -1.968), (1.055, -0.1139, -2.095), (1.094, -25.76, -2.165), (0.5423, -0.1139, -2.212), (0.5618, -25.76, -2.286), (0.008719, -0.1139, -2.252), (0.008719, -25.76, -2.327), (-0.5248, -0.1139, -2.212), (-0.5443, -25.76, -2.286), (-1.038, -0.1139, -2.095), (-1.076, -25.76, -2.165), (-1.511, -0.1139, -1.906), (-1.566, -25.76, -1.968), (-1.925, -0.1139, -1.65), (-1.996, -25.76, -1.703), (-2.265, -0.1139, -1.338), (-2.348, -25.76, -1.38), (-2.518, -0.1139, -0.983), (-2.61, -25.76, -1.012), (-2.674, -0.1139, -0.5974), (-2.772, -25.76, -0.612), (-2.726, -0.1139, -0.1964), (-2.826, -25.76, -0.1964), (-2.674, -0.1139, 0.2047), (-2.772, -25.76, 0.2193), (-2.518, -0.1139, 0.5903), (-2.61, -25.76, 0.619), (-2.265, -0.1139, 0.9457), (-2.348, -25.76, 0.9874), (-1.925, -0.1139, 1.257), (-1.996, -25.76, 1.31), (-1.511, -0.1139, 1.513), (-1.566, -25.76, 1.575), (-1.038, -0.1139, 1.703), (-1.076, -25.76, 1.772), (-0.5248, -0.1139, 1.82), (-0.5443, -25.76, 1.893), (0.00872, -18.18, 2.673), (0.7536, -18.18, 2.618), (1.47, -18.18, 2.455), (2.13, -18.18, 2.19), (2.708, -18.18, 1.833), (3.183, -18.18, 1.398), (3.536, -18.18, 0.9018), (3.753, -18.18, 0.3635), (3.827, -18.18, -0.1964), (3.753, -18.18, -0.7562), (3.536, -18.18, -1.295), (3.183, -18.18, -1.791), (2.708, -18.18, -2.226), (2.13, -18.18, -2.582), (1.47, -18.18, -2.848), (0.7536, -18.18, -3.011), (0.008719, -18.18, -3.066), (-0.7361, -18.18, -3.011), (-1.452, -18.18, -2.848), (-2.112, -18.18, -2.582), (-2.691, -18.18, -2.226), (-3.166, -18.18, -1.791), (-3.519, -18.18, -1.295), (-3.736, -18.18, -0.7562), (-3.809, -18.18, -0.1964), (-3.736, -18.18, 0.3635), (-3.519, -18.18, 0.9018), (-3.166, -18.18, 1.398), (-2.691, -18.18, 1.833), (-2.112, -18.18, 2.19), (-1.452, -18.18, 2.455), (-0.7361, -18.18, 2.618), (0.5677, -9.449, 1.916), (1.105, -9.449, 1.793), (1.601, -9.449, 1.594), (2.035, -9.449, 1.327), (2.391, -9.449, 1.0), (2.656, -9.449, 0.6278), (2.819, -9.449, 0.2238), (2.874, -9.449, -0.1964), (2.819, -9.449, -0.6165), (2.656, -9.449, -1.021), (2.391, -9.449, -1.393), (2.035, -9.449, -1.719), (1.601, -9.449, -1.987), (1.105, -9.449, -2.186), (0.5677, -9.449, -2.309), (0.008719, -9.449, -2.35), (-0.5503, -9.449, -2.309), (-1.088, -9.449, -2.186), (-1.583, -9.449, -1.987), (-2.017, -9.449, -1.719), (-2.374, -9.449, -1.393), (-2.639, -9.449, -1.021), (-2.802, -9.449, -0.6165), (-2.857, -9.449, -0.1964), (-2.802, -9.449, 0.2238), (-2.639, -9.449, 0.6278), (-2.374, -9.449, 1.0), (-2.017, -9.449, 1.327), (-1.583, -9.449, 1.594), (-1.088, -9.449, 1.793), (-0.5503, -9.449, 1.916), (0.00872, -9.449, 1.957)], [], [(64, 1, 3, 65), (65, 3, 5, 66), (66, 5, 7, 67), (67, 7, 9, 68), (68, 9, 11, 69), (69, 11, 13, 70), (70, 13, 15, 71), (71, 15, 17, 72), (72, 17, 19, 73), (73, 19, 21, 74), (74, 21, 23, 75), (75, 23, 25, 76), (76, 25, 27, 77), (77, 27, 29, 78), (78, 29, 31, 79), (79, 31, 33, 80), (80, 33, 35, 81), (81, 35, 37, 82), (82, 37, 39, 83), (83, 39, 41, 84), (84, 41, 43, 85), (85, 43, 45, 86), (86, 45, 47, 87), (87, 47, 49, 88), (88, 49, 51, 89), (89, 51, 53, 90), (90, 53, 55, 91), (91, 55, 57, 92), (92, 57, 59, 93), (93, 59, 61, 94), (3, 1, 63, 61, 59, 57, 55, 53, 51, 49, 47, 45, 43, 41, 39, 37, 35, 33, 31, 29, 27, 25, 23, 21, 19, 17, 15, 13, 11, 9, 7, 5), (94, 61, 63, 95), (95, 63, 1, 64), (0, 2, 4, 6, 8, 10, 12, 14, 16, 18, 20, 22, 24, 26, 28, 30, 32, 34, 36, 38, 40, 42, 44, 46, 48, 50, 52, 54, 56, 58, 60, 62), (126, 95, 64, 127), (125, 94, 95, 126), (124, 93, 94, 125), (123, 92, 93, 124), (122, 91, 92, 123), (121, 90, 91, 122), (120, 89, 90, 121), (119, 88, 89, 120), (118, 87, 88, 119), (117, 86, 87, 118), (116, 85, 86, 117), (115, 84, 85, 116), (114, 83, 84, 115), (113, 82, 83, 114), (112, 81, 82, 113), (111, 80, 81, 112), (110, 79, 80, 111), (109, 78, 79, 110), (108, 77, 78, 109), (107, 76, 77, 108), (106, 75, 76, 107), (105, 74, 75, 106), (104, 73, 74, 105), (103, 72, 73, 104), (102, 71, 72, 103), (101, 70, 71, 102), (100, 69, 70, 101), (99, 68, 69, 100), (98, 67, 68, 99), (97, 66, 67, 98), (96, 65, 66, 97), (127, 64, 65, 96), (0, 127, 96, 2), (2, 96, 97, 4), (4, 97, 98, 6), (6, 98, 99, 8), (8, 99, 100, 10), (10, 100, 101, 12), (12, 101, 102, 14), (14, 102, 103, 16), (16, 103, 104, 18), (18, 104, 105, 20), (20, 105, 106, 22), (22, 106, 107, 24), (24, 107, 108, 26), (26, 108, 109, 28), (28, 109, 110, 30), (30, 110, 111, 32), (32, 111, 112, 34), (34, 112, 113, 36), (36, 113, 114, 38), (38, 114, 115, 40), (40, 115, 116, 42), (42, 116, 117, 44), (44, 117, 118, 46), (46, 118, 119, 48), (48, 119, 120, 50), (50, 120, 121, 52), (52, 121, 122, 54), (54, 122, 123, 56), (56, 123, 124, 58), (58, 124, 125, 60), (60, 125, 126, 62), (62, 126, 127, 0)])
_k = {(0, 2): 1.0, (1, 3): 1.0, (2, 4): 1.0, (3, 5): 1.0, (4, 6): 1.0, (5, 7): 1.0, (6, 8): 1.0, (7, 9): 1.0, (8, 10): 1.0, (9, 11): 1.0, (10, 12): 1.0, (11, 13): 1.0, (12, 14): 1.0, (13, 15): 1.0, (14, 16): 1.0, (15, 17): 1.0, (16, 18): 1.0, (17, 19): 1.0, (18, 20): 1.0, (19, 21): 1.0, (20, 22): 1.0, (21, 23): 1.0, (22, 24): 1.0, (23, 25): 1.0, (24, 26): 1.0, (25, 27): 1.0, (26, 28): 1.0, (27, 29): 1.0, (28, 30): 1.0, (29, 31): 1.0, (30, 32): 1.0, (31, 33): 1.0, (32, 34): 1.0, (33, 35): 1.0, (34, 36): 1.0, (35, 37): 1.0, (36, 38): 1.0, (37, 39): 1.0, (38, 40): 1.0, (39, 41): 1.0, (40, 42): 1.0, (41, 43): 1.0, (42, 44): 1.0, (43, 45): 1.0, (44, 46): 1.0, (45, 47): 1.0, (46, 48): 1.0, (47, 49): 1.0, (48, 50): 1.0, (49, 51): 1.0, (50, 52): 1.0, (51, 53): 1.0, (52, 54): 1.0, (53, 55): 1.0, (54, 56): 1.0, (55, 57): 1.0, (56, 58): 1.0, (57, 59): 1.0, (58, 60): 1.0, (59, 61): 1.0, (60, 62): 1.0, (61, 63): 1.0, (0, 62): 1.0, (1, 63): 1.0}
me_cylinder_003.attributes.new('crease_edge', 'FLOAT', 'EDGE').data.foreach_set('value', [_k.get((min(e.vertices), max(e.vertices)), 0.0) for e in me_cylinder_003.edges])
_uv = me_cylinder_003.uv_layers.new(name='UVMap')
_uv.uv.foreach_set('vector', [1.0, 0.8408, 1.0, 1.0, 0.9688, 1.0, 0.9687, 0.8408, 0.9687, 0.8408, 0.9688, 1.0, 0.9375, 1.0, 0.9375, 0.8408, 0.9375, 0.8408, 0.9375, 1.0, 0.9062, 1.0, 0.9063, 0.8408, 0.9063, 0.8408, 0.9062, 1.0, 0.875, 1.0, 0.875, 0.8408, 0.875, 0.8408, 0.875, 1.0, 0.8438, 1.0, 0.8438, 0.8408, 0.8438, 0.8408, 0.8438, 1.0, 0.8125, 1.0, 0.8125, 0.8408, 0.8125, 0.8408, 0.8125, 1.0, 0.7812, 1.0, 0.7813, 0.8408, 0.7813, 0.8408, 0.7812, 1.0, 0.75, 1.0, 0.75, 0.8408, 0.75, 0.8408, 0.75, 1.0, 0.7188, 1.0, 0.7188, 0.8408, 0.7188, 0.8408, 0.7188, 1.0, 0.6875, 1.0, 0.6875, 0.8408, 0.6875, 0.8408, 0.6875, 1.0, 0.6562, 1.0, 0.6562, 0.8408, 0.6562, 0.8408, 0.6562, 1.0, 0.625, 1.0, 0.625, 0.8408, 0.625, 0.8408, 0.625, 1.0, 0.5938, 1.0, 0.5938, 0.8408, 0.5938, 0.8408, 0.5938, 1.0, 0.5625, 1.0, 0.5625, 0.8408, 0.5625, 0.8408, 0.5625, 1.0, 0.5312, 1.0, 0.5312, 0.8408, 0.5312, 0.8408, 0.5312, 1.0, 0.5, 1.0, 0.5, 0.8408, 0.5, 0.8408, 0.5, 1.0, 0.4688, 1.0, 0.4688, 0.8408, 0.4688, 0.8408, 0.4688, 1.0, 0.4375, 1.0, 0.4375, 0.8408, 0.4375, 0.8408, 0.4375, 1.0, 0.4062, 1.0, 0.4062, 0.8408, 0.4062, 0.8408, 0.4062, 1.0, 0.375, 1.0, 0.375, 0.8408, 0.375, 0.8408, 0.375, 1.0, 0.3438, 1.0, 0.3438, 0.8408, 0.3438, 0.8408, 0.3438, 1.0, 0.3125, 1.0, 0.3125, 0.8408, 0.3125, 0.8408, 0.3125, 1.0, 0.2812, 1.0, 0.2812, 0.8408, 0.2812, 0.8408, 0.2812, 1.0, 0.25, 1.0, 0.25, 0.8408, 0.25, 0.8408, 0.25, 1.0, 0.2188, 1.0, 0.2187, 0.8408, 0.2187, 0.8408, 0.2188, 1.0, 0.1875, 1.0, 0.1875, 0.8408, 0.1875, 0.8408, 0.1875, 1.0, 0.1562, 1.0, 0.1562, 0.8408, 0.1562, 0.8408, 0.1562, 1.0, 0.125, 1.0, 0.125, 0.8408, 0.125, 0.8408, 0.125, 1.0, 0.09375, 1.0, 0.09375, 0.8408, 0.09375, 0.8408, 0.09375, 1.0, 0.0625, 1.0, 0.0625, 0.8408, 0.2968, 0.4854, 0.25, 0.49, 0.2032, 0.4854, 0.1582, 0.4717, 0.1167, 0.4496, 0.08029, 0.4197, 0.05045, 0.3833, 0.02827, 0.3418, 0.01461, 0.2968, 0.01, 0.25, 0.01461, 0.2032, 0.02827, 0.1582, 0.05045, 0.1167, 0.08029, 0.08029, 0.1167, 0.05045, 0.1582, 0.02827, 0.2032, 0.01461, 0.25, 0.01, 0.2968, 0.01461, 0.3418, 0.02827, 0.3833, 0.05045, 0.4197, 0.08029, 0.4496, 0.1167, 0.4717, 0.1582, 0.4854, 0.2032, 0.49, 0.25, 0.4854, 0.2968, 0.4717, 0.3418, 0.4496, 0.3833, 0.4197, 0.4197, 0.3833, 0.4496, 0.3418, 0.4717, 0.0625, 0.8408, 0.0625, 1.0, 0.03125, 1.0, 0.03125, 0.8408, 0.03125, 0.8408, 0.03125, 1.0, 0.0, 1.0, 0.0, 0.8408, 0.75, 0.49, 0.7968, 0.4854, 0.8418, 0.4717, 0.8833, 0.4496, 0.9197, 0.4197, 0.9496, 0.3833, 0.9717, 0.3418, 0.9854, 0.2968, 0.99, 0.25, 0.9854, 0.2032, 0.9717, 0.1582, 0.9496, 0.1167, 0.9197, 0.08029, 0.8833, 0.05045, 0.8418, 0.02827, 0.7968, 0.01461, 0.75, 0.01, 0.7032, 0.01461, 0.6582, 0.02827, 0.6167, 0.05045, 0.5803, 0.08029, 0.5504, 0.1167, 0.5283, 0.1582, 0.5146, 0.2032, 0.51, 0.25, 0.5146, 0.2968, 0.5283, 0.3418, 0.5504, 0.3833, 0.5803, 0.4197, 0.6167, 0.4496, 0.6582, 0.4717, 0.7032, 0.4854, 0.03125, 0.6704, 0.03125, 0.8408, 0.0, 0.8408, 0.0, 0.6704, 0.0625, 0.6704, 0.0625, 0.8408, 0.03125, 0.8408, 0.03125, 0.6704, 0.09375, 0.6704, 0.09375, 0.8408, 0.0625, 0.8408, 0.0625, 0.6704, 0.125, 0.6704, 0.125, 0.8408, 0.09375, 0.8408, 0.09375, 0.6704, 0.1562, 0.6704, 0.1562, 0.8408, 0.125, 0.8408, 0.125, 0.6704, 0.1875, 0.6704, 0.1875, 0.8408, 0.1562, 0.8408, 0.1562, 0.6704, 0.2187, 0.6704, 0.2187, 0.8408, 0.1875, 0.8408, 0.1875, 0.6704, 0.25, 0.6704, 0.25, 0.8408, 0.2187, 0.8408, 0.2187, 0.6704, 0.2812, 0.6704, 0.2812, 0.8408, 0.25, 0.8408, 0.25, 0.6704, 0.3125, 0.6704, 0.3125, 0.8408, 0.2812, 0.8408, 0.2812, 0.6704, 0.3438, 0.6704, 0.3438, 0.8408, 0.3125, 0.8408, 0.3125, 0.6704, 0.375, 0.6704, 0.375, 0.8408, 0.3438, 0.8408, 0.3438, 0.6704, 0.4062, 0.6704, 0.4062, 0.8408, 0.375, 0.8408, 0.375, 0.6704, 0.4375, 0.6704, 0.4375, 0.8408, 0.4062, 0.8408, 0.4062, 0.6704, 0.4688, 0.6704, 0.4688, 0.8408, 0.4375, 0.8408, 0.4375, 0.6704, 0.5, 0.6704, 0.5, 0.8408, 0.4688, 0.8408, 0.4688, 0.6704, 0.5312, 0.6704, 0.5312, 0.8408, 0.5, 0.8408, 0.5, 0.6704, 0.5625, 0.6704, 0.5625, 0.8408, 0.5312, 0.8408, 0.5312, 0.6704, 0.5938, 0.6704, 0.5938, 0.8408, 0.5625, 0.8408, 0.5625, 0.6704, 0.625, 0.6704, 0.625, 0.8408, 0.5938, 0.8408, 0.5938, 0.6704, 0.6562, 0.6704, 0.6562, 0.8408, 0.625, 0.8408, 0.625, 0.6704, 0.6875, 0.6704, 0.6875, 0.8408, 0.6562, 0.8408, 0.6562, 0.6704, 0.7187, 0.6704, 0.7188, 0.8408, 0.6875, 0.8408, 0.6875, 0.6704, 0.75, 0.6704, 0.75, 0.8408, 0.7188, 0.8408, 0.7187, 0.6704, 0.7812, 0.6704, 0.7813, 0.8408, 0.75, 0.8408, 0.75, 0.6704, 0.8125, 0.6704, 0.8125, 0.8408, 0.7813, 0.8408, 0.7812, 0.6704, 0.8438, 0.6704, 0.8438, 0.8408, 0.8125, 0.8408, 0.8125, 0.6704, 0.875, 0.6704, 0.875, 0.8408, 0.8438, 0.8408, 0.8438, 0.6704, 0.9062, 0.6704, 0.9063, 0.8408, 0.875, 0.8408, 0.875, 0.6704, 0.9375, 0.6704, 0.9375, 0.8408, 0.9063, 0.8408, 0.9062, 0.6704, 0.9688, 0.6704, 0.9687, 0.8408, 0.9375, 0.8408, 0.9375, 0.6704, 1.0, 0.6704, 1.0, 0.8408, 0.9687, 0.8408, 0.9688, 0.6704, 1.0, 0.5, 1.0, 0.6704, 0.9688, 0.6704, 0.9688, 0.5, 0.9688, 0.5, 0.9688, 0.6704, 0.9375, 0.6704, 0.9375, 0.5, 0.9375, 0.5, 0.9375, 0.6704, 0.9062, 0.6704, 0.9062, 0.5, 0.9062, 0.5, 0.9062, 0.6704, 0.875, 0.6704, 0.875, 0.5, 0.875, 0.5, 0.875, 0.6704, 0.8438, 0.6704, 0.8438, 0.5, 0.8438, 0.5, 0.8438, 0.6704, 0.8125, 0.6704, 0.8125, 0.5, 0.8125, 0.5, 0.8125, 0.6704, 0.7812, 0.6704, 0.7812, 0.5, 0.7812, 0.5, 0.7812, 0.6704, 0.75, 0.6704, 0.75, 0.5, 0.75, 0.5, 0.75, 0.6704, 0.7187, 0.6704, 0.7188, 0.5, 0.7188, 0.5, 0.7187, 0.6704, 0.6875, 0.6704, 0.6875, 0.5, 0.6875, 0.5, 0.6875, 0.6704, 0.6562, 0.6704, 0.6562, 0.5, 0.6562, 0.5, 0.6562, 0.6704, 0.625, 0.6704, 0.625, 0.5, 0.625, 0.5, 0.625, 0.6704, 0.5938, 0.6704, 0.5938, 0.5, 0.5938, 0.5, 0.5938, 0.6704, 0.5625, 0.6704, 0.5625, 0.5, 0.5625, 0.5, 0.5625, 0.6704, 0.5312, 0.6704, 0.5312, 0.5, 0.5312, 0.5, 0.5312, 0.6704, 0.5, 0.6704, 0.5, 0.5, 0.5, 0.5, 0.5, 0.6704, 0.4688, 0.6704, 0.4688, 0.5, 0.4688, 0.5, 0.4688, 0.6704, 0.4375, 0.6704, 0.4375, 0.5, 0.4375, 0.5, 0.4375, 0.6704, 0.4062, 0.6704, 0.4062, 0.5, 0.4062, 0.5, 0.4062, 0.6704, 0.375, 0.6704, 0.375, 0.5, 0.375, 0.5, 0.375, 0.6704, 0.3438, 0.6704, 0.3438, 0.5, 0.3438, 0.5, 0.3438, 0.6704, 0.3125, 0.6704, 0.3125, 0.5, 0.3125, 0.5, 0.3125, 0.6704, 0.2812, 0.6704, 0.2812, 0.5, 0.2812, 0.5, 0.2812, 0.6704, 0.25, 0.6704, 0.25, 0.5, 0.25, 0.5, 0.25, 0.6704, 0.2187, 0.6704, 0.2188, 0.5, 0.2188, 0.5, 0.2187, 0.6704, 0.1875, 0.6704, 0.1875, 0.5, 0.1875, 0.5, 0.1875, 0.6704, 0.1562, 0.6704, 0.1562, 0.5, 0.1562, 0.5, 0.1562, 0.6704, 0.125, 0.6704, 0.125, 0.5, 0.125, 0.5, 0.125, 0.6704, 0.09375, 0.6704, 0.09375, 0.5, 0.09375, 0.5, 0.09375, 0.6704, 0.0625, 0.6704, 0.0625, 0.5, 0.0625, 0.5, 0.0625, 0.6704, 0.03125, 0.6704, 0.03125, 0.5, 0.03125, 0.5, 0.03125, 0.6704, 0.0, 0.6704, 0.0, 0.5])
me_cylinder_003.use_remesh_fix_poles = True
me_cylinder_003.use_remesh_preserve_attributes = False
me_cylinder_003.use_mirror_vertex_groups = False
me_cylinder_003.update()

# ---- objects
ob_handwing = bpy.data.objects.new('HandWing', me_beziercurve_004)
ob_handwingupper = bpy.data.objects.new('HandWingUpper', me_beziercurve_010)
ob_palmui = bpy.data.objects.new('PalmUI', me_beziercurve_015)
ob_thumbui = bpy.data.objects.new('ThumbUI', me_beziercurve_005)
ob_button = bpy.data.objects.new('Button', me_cylinder_001)
ob_armui = bpy.data.objects.new('ArmUI', me_beziercurve_000)
ob_arm = bpy.data.objects.new('Arm', me_cylinder_003)
ob_palmui__buttonposition1 = bpy.data.objects.new('PalmUI__ButtonPosition1', None)
ob_palmui__buttonposition2 = bpy.data.objects.new('PalmUI__ButtonPosition2', None)
ob_palmui__buttonposition3 = bpy.data.objects.new('PalmUI__ButtonPosition3', None)
ob_palmui__buttonposition4 = bpy.data.objects.new('PalmUI__ButtonPosition4', None)
ob_palmui__buttonposition5 = bpy.data.objects.new('PalmUI__ButtonPosition5', None)

# ---- transforms, parenting, visibility, modifiers, constraints
ob_handwing.location = (0.0, 0.0, 0.0)
ob_handwing.lineart.crease_threshold = 0.0
_m = ob_handwing.modifiers.new('Solidify', 'SOLIDIFY')
_m.thickness = 0.08
_m.nonmanifold_thickness_mode = 'FIXED'
_m.nonmanifold_merge_threshold = 0.0003
ob_handwingupper.location = (0.0, 0.0, 0.0)
ob_handwingupper.lineart.crease_threshold = 0.0
_m = ob_handwingupper.modifiers.new('Solidify', 'SOLIDIFY')
_m.thickness = 0.08
_m.nonmanifold_thickness_mode = 'FIXED'
_m.nonmanifold_merge_threshold = 0.0003
ob_palmui.location = (0.0, 0.0, 0.0)
ob_palmui.lineart.crease_threshold = 0.0
_m = ob_palmui.modifiers.new('Solidify', 'SOLIDIFY')
_m.thickness = 0.08
_m.nonmanifold_thickness_mode = 'FIXED'
_m.nonmanifold_merge_threshold = 0.0003
ob_thumbui.location = (0.0, 0.0, 0.0)
ob_thumbui.lineart.crease_threshold = 0.0
_m = ob_thumbui.modifiers.new('Solidify', 'SOLIDIFY')
_m.thickness = 0.05
_m.nonmanifold_thickness_mode = 'FIXED'
_m.nonmanifold_merge_threshold = 0.0003
ob_button.location = (2.662, 1.66, 3.425)
ob_button.scale = (0.3077, 0.3077, 0.0306)
ob_button.lineart.crease_threshold = 0.0
ob_armui.location = (0.0, 0.0, 0.0)
ob_armui.lineart.crease_threshold = 0.0
_m = ob_armui.modifiers.new('Solidify', 'SOLIDIFY')
_m.thickness = 0.08
_m.nonmanifold_thickness_mode = 'FIXED'
_m.nonmanifold_merge_threshold = 0.0003
ob_arm.location = (0.0, 0.0, 0.0)
ob_arm.lineart.crease_threshold = 0.0
_m = ob_arm.modifiers.new('Subdivision', 'SUBSURF')
_m.uv_smooth = 'PRESERVE_CORNERS'
_m.show_only_control_edges = False
ob_palmui__buttonposition1.location = (-3.267, 5.779, 1.533)
ob_palmui__buttonposition1.rotation_euler = (-0.3052, 0.007649, 0.1961)
ob_palmui__buttonposition1.lineart.crease_threshold = 0.0
ob_palmui__buttonposition2.location = (-1.452, 6.243, 1.253)
ob_palmui__buttonposition2.rotation_euler = (-0.343, 0.1716, 0.1873)
ob_palmui__buttonposition2.lineart.crease_threshold = 0.0
ob_palmui__buttonposition3.location = (0.3813, 6.563, 0.951)
ob_palmui__buttonposition3.rotation_euler = (-0.3715, 0.1366, 0.1264)
ob_palmui__buttonposition3.lineart.crease_threshold = 0.0
ob_palmui__buttonposition4.location = (-2.846, 3.717, 2.161)
ob_palmui__buttonposition4.rotation_euler = (-0.3043, -0.0254, 0.1951)
ob_palmui__buttonposition4.lineart.crease_threshold = 0.0
ob_palmui__buttonposition5.location = (-1.029, 4.093, 2.035)
ob_palmui__buttonposition5.rotation_euler = (-0.3412, 0.1395, 0.1822)
ob_palmui__buttonposition5.lineart.crease_threshold = 0.0

# ---- collection membership
col_collection.objects.link(ob_handwing)
col_collection.objects.link(ob_handwingupper)
col_collection.objects.link(ob_palmui)
col_collection.objects.link(ob_thumbui)
col_collection.objects.link(ob_button)
col_collection.objects.link(ob_armui)
col_collection.objects.link(ob_arm)
col_collection.objects.link(ob_palmui__buttonposition1)
col_collection.objects.link(ob_palmui__buttonposition2)
col_collection.objects.link(ob_palmui__buttonposition3)
col_collection.objects.link(ob_palmui__buttonposition4)
col_collection.objects.link(ob_palmui__buttonposition5)

# ---- scene / render settings (as saved in the file)
scene.frame_start = 1; scene.frame_end = 250; scene.frame_set(1)
scene.render.engine = 'BLENDER_EEVEE_NEXT'
scene.render.fps = 25
scene.cycles.use_denoising = False
scene.cycles.samples = 128
scene.cycles.sampling_pattern = 'TABULATED_SOBOL'
scene.cycles.use_adaptive_sampling = False
scene.cycles.use_light_tree = False
scene.view_settings.view_transform = 'Filmic'
bpy.context.view_layer.update()

# ---- added for rendering (the .blend has no active camera and no usable light): camera, sun
cam_auto = bpy.data.cameras.new('AutoCamera')
cam_auto.lens = 50.0
cam_auto.sensor_width = 36.0
cam_auto.clip_end = 1195.54
ob_auto_camera = bpy.data.objects.new('AutoCamera', cam_auto)
scene.collection.objects.link(ob_auto_camera)
ob_auto_camera.location = (41.714, -87.9786, 54.6928)
ob_auto_camera.rotation_euler = (1.09748, -7.21219e-08, 0.694738)
scene.camera = ob_auto_camera
light_auto_sun = bpy.data.lights.new('AutoSun', 'SUN')
light_auto_sun.energy = 3.0
light_auto_sun.angle = 0.0523599
ob_auto_sun = bpy.data.objects.new('AutoSun', light_auto_sun)
scene.collection.objects.link(ob_auto_sun)
ob_auto_sun.rotation_euler = (0.872665, 0.174533, 0.523599)
bpy.context.view_layer.update()
